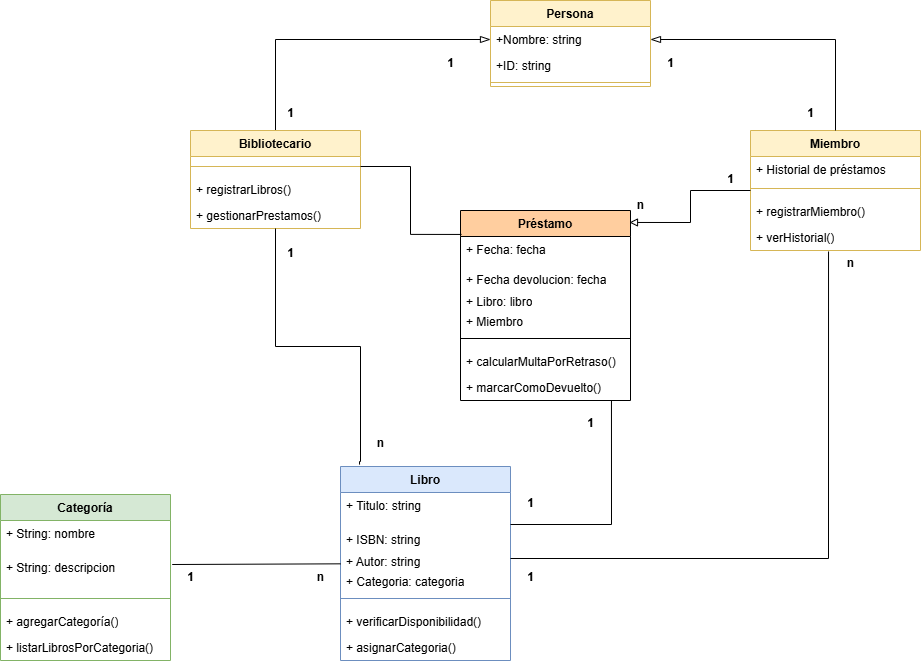

The diagram above was exported from draw.io. Its source (the exported page's mxGraphModel, read from the mxfile embedded in the PNG):
<mxGraphModel dx="1434" dy="786" grid="1" gridSize="10" guides="1" tooltips="1" connect="1" arrows="1" fold="1" page="1" pageScale="1" pageWidth="827" pageHeight="1169" math="0" shadow="0">
  <root>
    <mxCell id="0" />
    <mxCell id="1" parent="0" />
    <mxCell id="8rS9LMEOKrNN_putLrV8-1" value="Libro" style="swimlane;fontStyle=1;align=center;verticalAlign=top;childLayout=stackLayout;horizontal=1;startSize=26;horizontalStack=0;resizeParent=1;resizeParentMax=0;resizeLast=0;collapsible=1;marginBottom=0;whiteSpace=wrap;html=1;fillColor=#dae8fc;strokeColor=#6c8ebf;" parent="1" vertex="1">
      <mxGeometry x="450" y="506" width="170" height="194" as="geometry" />
    </mxCell>
    <mxCell id="8rS9LMEOKrNN_putLrV8-2" value="+ Titulo: string" style="text;strokeColor=none;fillColor=none;align=left;verticalAlign=top;spacingLeft=4;spacingRight=4;overflow=hidden;rotatable=0;points=[[0,0.5],[1,0.5]];portConstraint=eastwest;whiteSpace=wrap;html=1;" parent="8rS9LMEOKrNN_putLrV8-1" vertex="1">
      <mxGeometry y="26" width="170" height="34" as="geometry" />
    </mxCell>
    <mxCell id="8rS9LMEOKrNN_putLrV8-3" value="+ ISBN: string" style="text;strokeColor=none;fillColor=none;align=left;verticalAlign=top;spacingLeft=4;spacingRight=4;overflow=hidden;rotatable=0;points=[[0,0.5],[1,0.5]];portConstraint=eastwest;whiteSpace=wrap;html=1;" parent="8rS9LMEOKrNN_putLrV8-1" vertex="1">
      <mxGeometry y="60" width="170" height="22" as="geometry" />
    </mxCell>
    <mxCell id="8rS9LMEOKrNN_putLrV8-4" value="&lt;div&gt;+ Autor: string&lt;/div&gt;&lt;div&gt;&lt;br&gt;&lt;/div&gt;" style="text;strokeColor=none;fillColor=none;align=left;verticalAlign=top;spacingLeft=4;spacingRight=4;overflow=hidden;rotatable=0;points=[[0,0.5],[1,0.5]];portConstraint=eastwest;whiteSpace=wrap;html=1;" parent="8rS9LMEOKrNN_putLrV8-1" vertex="1">
      <mxGeometry y="82" width="170" height="20" as="geometry" />
    </mxCell>
    <mxCell id="v4AxrFCOQrU18PYHr7Hi-5" value="+ Categoria: categoria" style="text;strokeColor=none;fillColor=none;align=left;verticalAlign=top;spacingLeft=4;spacingRight=4;overflow=hidden;rotatable=0;points=[[0,0.5],[1,0.5]];portConstraint=eastwest;whiteSpace=wrap;html=1;" parent="8rS9LMEOKrNN_putLrV8-1" vertex="1">
      <mxGeometry y="102" width="170" height="20" as="geometry" />
    </mxCell>
    <mxCell id="8rS9LMEOKrNN_putLrV8-5" value="" style="line;strokeWidth=1;fillColor=none;align=left;verticalAlign=middle;spacingTop=-1;spacingLeft=3;spacingRight=3;rotatable=0;labelPosition=right;points=[];portConstraint=eastwest;strokeColor=inherit;" parent="8rS9LMEOKrNN_putLrV8-1" vertex="1">
      <mxGeometry y="122" width="170" height="20" as="geometry" />
    </mxCell>
    <mxCell id="8rS9LMEOKrNN_putLrV8-6" value="+ verificarDisponibilidad()" style="text;strokeColor=none;fillColor=none;align=left;verticalAlign=top;spacingLeft=4;spacingRight=4;overflow=hidden;rotatable=0;points=[[0,0.5],[1,0.5]];portConstraint=eastwest;whiteSpace=wrap;html=1;" parent="8rS9LMEOKrNN_putLrV8-1" vertex="1">
      <mxGeometry y="142" width="170" height="26" as="geometry" />
    </mxCell>
    <mxCell id="8rS9LMEOKrNN_putLrV8-7" value="+ asignarCategoria()" style="text;strokeColor=none;fillColor=none;align=left;verticalAlign=top;spacingLeft=4;spacingRight=4;overflow=hidden;rotatable=0;points=[[0,0.5],[1,0.5]];portConstraint=eastwest;whiteSpace=wrap;html=1;" parent="8rS9LMEOKrNN_putLrV8-1" vertex="1">
      <mxGeometry y="168" width="170" height="26" as="geometry" />
    </mxCell>
    <mxCell id="8rS9LMEOKrNN_putLrV8-8" value="Miembro" style="swimlane;fontStyle=1;align=center;verticalAlign=top;childLayout=stackLayout;horizontal=1;startSize=26;horizontalStack=0;resizeParent=1;resizeParentMax=0;resizeLast=0;collapsible=1;marginBottom=0;whiteSpace=wrap;html=1;fillColor=#fff2cc;strokeColor=#d6b656;" parent="1" vertex="1">
      <mxGeometry x="860" y="170" width="170" height="120" as="geometry" />
    </mxCell>
    <mxCell id="8rS9LMEOKrNN_putLrV8-10" value="+ Historial de préstamos" style="text;strokeColor=none;fillColor=none;align=left;verticalAlign=top;spacingLeft=4;spacingRight=4;overflow=hidden;rotatable=0;points=[[0,0.5],[1,0.5]];portConstraint=eastwest;whiteSpace=wrap;html=1;" parent="8rS9LMEOKrNN_putLrV8-8" vertex="1">
      <mxGeometry y="26" width="170" height="22" as="geometry" />
    </mxCell>
    <mxCell id="8rS9LMEOKrNN_putLrV8-12" value="" style="line;strokeWidth=1;fillColor=none;align=left;verticalAlign=middle;spacingTop=-1;spacingLeft=3;spacingRight=3;rotatable=0;labelPosition=right;points=[];portConstraint=eastwest;strokeColor=inherit;" parent="8rS9LMEOKrNN_putLrV8-8" vertex="1">
      <mxGeometry y="48" width="170" height="20" as="geometry" />
    </mxCell>
    <mxCell id="8rS9LMEOKrNN_putLrV8-13" value="+ registrarMiembro()" style="text;strokeColor=none;fillColor=none;align=left;verticalAlign=top;spacingLeft=4;spacingRight=4;overflow=hidden;rotatable=0;points=[[0,0.5],[1,0.5]];portConstraint=eastwest;whiteSpace=wrap;html=1;" parent="8rS9LMEOKrNN_putLrV8-8" vertex="1">
      <mxGeometry y="68" width="170" height="26" as="geometry" />
    </mxCell>
    <mxCell id="8rS9LMEOKrNN_putLrV8-14" value="+ verHistorial()" style="text;strokeColor=none;fillColor=none;align=left;verticalAlign=top;spacingLeft=4;spacingRight=4;overflow=hidden;rotatable=0;points=[[0,0.5],[1,0.5]];portConstraint=eastwest;whiteSpace=wrap;html=1;" parent="8rS9LMEOKrNN_putLrV8-8" vertex="1">
      <mxGeometry y="94" width="170" height="26" as="geometry" />
    </mxCell>
    <mxCell id="8rS9LMEOKrNN_putLrV8-15" value="Préstamo" style="swimlane;fontStyle=1;align=center;verticalAlign=top;childLayout=stackLayout;horizontal=1;startSize=26;horizontalStack=0;resizeParent=1;resizeParentMax=0;resizeLast=0;collapsible=1;marginBottom=0;whiteSpace=wrap;html=1;fillColor=#FFCE9F;" parent="1" vertex="1">
      <mxGeometry x="570" y="250" width="170" height="190" as="geometry" />
    </mxCell>
    <mxCell id="8rS9LMEOKrNN_putLrV8-16" value="&lt;div&gt;+ Fecha: fecha&lt;br&gt;&lt;/div&gt;&lt;div&gt;&lt;br&gt;&lt;/div&gt;" style="text;strokeColor=none;fillColor=none;align=left;verticalAlign=top;spacingLeft=4;spacingRight=4;overflow=hidden;rotatable=0;points=[[0,0.5],[1,0.5]];portConstraint=eastwest;whiteSpace=wrap;html=1;" parent="8rS9LMEOKrNN_putLrV8-15" vertex="1">
      <mxGeometry y="26" width="170" height="30" as="geometry" />
    </mxCell>
    <mxCell id="8rS9LMEOKrNN_putLrV8-17" value="+ Fecha devolucion: fecha" style="text;strokeColor=none;fillColor=none;align=left;verticalAlign=top;spacingLeft=4;spacingRight=4;overflow=hidden;rotatable=0;points=[[0,0.5],[1,0.5]];portConstraint=eastwest;whiteSpace=wrap;html=1;" parent="8rS9LMEOKrNN_putLrV8-15" vertex="1">
      <mxGeometry y="56" width="170" height="22" as="geometry" />
    </mxCell>
    <mxCell id="8rS9LMEOKrNN_putLrV8-18" value="+ Libro: libro" style="text;strokeColor=none;fillColor=none;align=left;verticalAlign=top;spacingLeft=4;spacingRight=4;overflow=hidden;rotatable=0;points=[[0,0.5],[1,0.5]];portConstraint=eastwest;whiteSpace=wrap;html=1;" parent="8rS9LMEOKrNN_putLrV8-15" vertex="1">
      <mxGeometry y="78" width="170" height="20" as="geometry" />
    </mxCell>
    <mxCell id="v4AxrFCOQrU18PYHr7Hi-3" value="+ Miembro" style="text;strokeColor=none;fillColor=none;align=left;verticalAlign=top;spacingLeft=4;spacingRight=4;overflow=hidden;rotatable=0;points=[[0,0.5],[1,0.5]];portConstraint=eastwest;whiteSpace=wrap;html=1;" parent="8rS9LMEOKrNN_putLrV8-15" vertex="1">
      <mxGeometry y="98" width="170" height="20" as="geometry" />
    </mxCell>
    <mxCell id="8rS9LMEOKrNN_putLrV8-19" value="" style="line;strokeWidth=1;fillColor=none;align=left;verticalAlign=middle;spacingTop=-1;spacingLeft=3;spacingRight=3;rotatable=0;labelPosition=right;points=[];portConstraint=eastwest;strokeColor=inherit;" parent="8rS9LMEOKrNN_putLrV8-15" vertex="1">
      <mxGeometry y="118" width="170" height="20" as="geometry" />
    </mxCell>
    <mxCell id="8rS9LMEOKrNN_putLrV8-20" value="+ calcularMultaPorRetraso()" style="text;strokeColor=none;fillColor=none;align=left;verticalAlign=top;spacingLeft=4;spacingRight=4;overflow=hidden;rotatable=0;points=[[0,0.5],[1,0.5]];portConstraint=eastwest;whiteSpace=wrap;html=1;" parent="8rS9LMEOKrNN_putLrV8-15" vertex="1">
      <mxGeometry y="138" width="170" height="26" as="geometry" />
    </mxCell>
    <mxCell id="8rS9LMEOKrNN_putLrV8-21" value="+ marcarComoDevuelto()" style="text;strokeColor=none;fillColor=none;align=left;verticalAlign=top;spacingLeft=4;spacingRight=4;overflow=hidden;rotatable=0;points=[[0,0.5],[1,0.5]];portConstraint=eastwest;whiteSpace=wrap;html=1;" parent="8rS9LMEOKrNN_putLrV8-15" vertex="1">
      <mxGeometry y="164" width="170" height="26" as="geometry" />
    </mxCell>
    <mxCell id="v4AxrFCOQrU18PYHr7Hi-18" style="edgeStyle=orthogonalEdgeStyle;rounded=0;orthogonalLoop=1;jettySize=auto;html=1;exitX=0.5;exitY=0;exitDx=0;exitDy=0;fontSize=12;startSize=8;endSize=8;entryX=0;entryY=0.5;entryDx=0;entryDy=0;endArrow=blockThin;endFill=0;" parent="1" source="8rS9LMEOKrNN_putLrV8-22" target="v4AxrFCOQrU18PYHr7Hi-11" edge="1">
      <mxGeometry relative="1" as="geometry">
        <mxPoint x="590" y="80" as="targetPoint" />
      </mxGeometry>
    </mxCell>
    <mxCell id="8rS9LMEOKrNN_putLrV8-22" value="Bibliotecario" style="swimlane;fontStyle=1;align=center;verticalAlign=top;childLayout=stackLayout;horizontal=1;startSize=26;horizontalStack=0;resizeParent=1;resizeParentMax=0;resizeLast=0;collapsible=1;marginBottom=0;whiteSpace=wrap;html=1;fillColor=#fff2cc;strokeColor=#d6b656;" parent="1" vertex="1">
      <mxGeometry x="300" y="170" width="170" height="98" as="geometry" />
    </mxCell>
    <mxCell id="8rS9LMEOKrNN_putLrV8-26" value="" style="line;strokeWidth=1;fillColor=none;align=left;verticalAlign=middle;spacingTop=-1;spacingLeft=3;spacingRight=3;rotatable=0;labelPosition=right;points=[];portConstraint=eastwest;strokeColor=inherit;" parent="8rS9LMEOKrNN_putLrV8-22" vertex="1">
      <mxGeometry y="26" width="170" height="20" as="geometry" />
    </mxCell>
    <mxCell id="8rS9LMEOKrNN_putLrV8-27" value="+ registrarLibros()" style="text;strokeColor=none;fillColor=none;align=left;verticalAlign=top;spacingLeft=4;spacingRight=4;overflow=hidden;rotatable=0;points=[[0,0.5],[1,0.5]];portConstraint=eastwest;whiteSpace=wrap;html=1;" parent="8rS9LMEOKrNN_putLrV8-22" vertex="1">
      <mxGeometry y="46" width="170" height="26" as="geometry" />
    </mxCell>
    <mxCell id="8rS9LMEOKrNN_putLrV8-28" value="+ gestionarPrestamos()" style="text;strokeColor=none;fillColor=none;align=left;verticalAlign=top;spacingLeft=4;spacingRight=4;overflow=hidden;rotatable=0;points=[[0,0.5],[1,0.5]];portConstraint=eastwest;whiteSpace=wrap;html=1;" parent="8rS9LMEOKrNN_putLrV8-22" vertex="1">
      <mxGeometry y="72" width="170" height="26" as="geometry" />
    </mxCell>
    <mxCell id="7vryUs7oaRDo2Wz0b5Gp-1" style="edgeStyle=orthogonalEdgeStyle;rounded=0;orthogonalLoop=1;jettySize=auto;html=1;entryX=0.5;entryY=1.038;entryDx=0;entryDy=0;entryPerimeter=0;endArrow=none;endFill=0;exitX=0.112;exitY=-0.01;exitDx=0;exitDy=0;exitPerimeter=0;" parent="1" source="8rS9LMEOKrNN_putLrV8-1" edge="1">
      <mxGeometry relative="1" as="geometry">
        <mxPoint x="385" y="267.99800000000005" as="targetPoint" />
        <mxPoint x="505.93000000000006" y="500.9359999999999" as="sourcePoint" />
        <Array as="points">
          <mxPoint x="469" y="501" />
          <mxPoint x="470" y="501" />
          <mxPoint x="470" y="386" />
          <mxPoint x="385" y="386" />
        </Array>
      </mxGeometry>
    </mxCell>
    <mxCell id="8rS9LMEOKrNN_putLrV8-29" value="Categoría" style="swimlane;fontStyle=1;align=center;verticalAlign=top;childLayout=stackLayout;horizontal=1;startSize=26;horizontalStack=0;resizeParent=1;resizeParentMax=0;resizeLast=0;collapsible=1;marginBottom=0;whiteSpace=wrap;html=1;fillColor=#d5e8d4;strokeColor=#82b366;" parent="1" vertex="1">
      <mxGeometry x="110" y="534" width="170" height="166" as="geometry" />
    </mxCell>
    <mxCell id="8rS9LMEOKrNN_putLrV8-30" value="+ String: nombre" style="text;strokeColor=none;fillColor=none;align=left;verticalAlign=top;spacingLeft=4;spacingRight=4;overflow=hidden;rotatable=0;points=[[0,0.5],[1,0.5]];portConstraint=eastwest;whiteSpace=wrap;html=1;" parent="8rS9LMEOKrNN_putLrV8-29" vertex="1">
      <mxGeometry y="26" width="170" height="34" as="geometry" />
    </mxCell>
    <mxCell id="v4AxrFCOQrU18PYHr7Hi-1" value="+ String: descripcion" style="text;strokeColor=none;fillColor=none;align=left;verticalAlign=top;spacingLeft=4;spacingRight=4;overflow=hidden;rotatable=0;points=[[0,0.5],[1,0.5]];portConstraint=eastwest;whiteSpace=wrap;html=1;" parent="8rS9LMEOKrNN_putLrV8-29" vertex="1">
      <mxGeometry y="60" width="170" height="34" as="geometry" />
    </mxCell>
    <mxCell id="8rS9LMEOKrNN_putLrV8-33" value="" style="line;strokeWidth=1;fillColor=none;align=left;verticalAlign=middle;spacingTop=-1;spacingLeft=3;spacingRight=3;rotatable=0;labelPosition=right;points=[];portConstraint=eastwest;strokeColor=inherit;" parent="8rS9LMEOKrNN_putLrV8-29" vertex="1">
      <mxGeometry y="94" width="170" height="20" as="geometry" />
    </mxCell>
    <mxCell id="8rS9LMEOKrNN_putLrV8-34" value="+ agregarCategoría()" style="text;strokeColor=none;fillColor=none;align=left;verticalAlign=top;spacingLeft=4;spacingRight=4;overflow=hidden;rotatable=0;points=[[0,0.5],[1,0.5]];portConstraint=eastwest;whiteSpace=wrap;html=1;" parent="8rS9LMEOKrNN_putLrV8-29" vertex="1">
      <mxGeometry y="114" width="170" height="26" as="geometry" />
    </mxCell>
    <mxCell id="8rS9LMEOKrNN_putLrV8-35" value="+ listarLibrosPorCategoria()" style="text;strokeColor=none;fillColor=none;align=left;verticalAlign=top;spacingLeft=4;spacingRight=4;overflow=hidden;rotatable=0;points=[[0,0.5],[1,0.5]];portConstraint=eastwest;whiteSpace=wrap;html=1;" parent="8rS9LMEOKrNN_putLrV8-29" vertex="1">
      <mxGeometry y="140" width="170" height="26" as="geometry" />
    </mxCell>
    <mxCell id="v4AxrFCOQrU18PYHr7Hi-4" style="edgeStyle=orthogonalEdgeStyle;rounded=0;orthogonalLoop=1;jettySize=auto;html=1;fontSize=12;startSize=8;endSize=8;endArrow=none;endFill=0;entryX=0.888;entryY=1;entryDx=0;entryDy=0;entryPerimeter=0;exitX=1;exitY=-0.091;exitDx=0;exitDy=0;exitPerimeter=0;" parent="1" source="8rS9LMEOKrNN_putLrV8-3" target="8rS9LMEOKrNN_putLrV8-21" edge="1">
      <mxGeometry relative="1" as="geometry">
        <mxPoint x="930" y="690.2916666666667" as="targetPoint" />
      </mxGeometry>
    </mxCell>
    <mxCell id="v4AxrFCOQrU18PYHr7Hi-7" style="edgeStyle=none;curved=1;rounded=0;orthogonalLoop=1;jettySize=auto;html=1;fontSize=12;startSize=8;endSize=8;endArrow=none;endFill=0;exitX=1.01;exitY=0.294;exitDx=0;exitDy=0;exitPerimeter=0;" parent="1" source="v4AxrFCOQrU18PYHr7Hi-1" target="8rS9LMEOKrNN_putLrV8-1" edge="1">
      <mxGeometry relative="1" as="geometry" />
    </mxCell>
    <mxCell id="v4AxrFCOQrU18PYHr7Hi-8" value="n" style="text;align=center;fontStyle=1;verticalAlign=middle;spacingLeft=3;spacingRight=3;strokeColor=none;rotatable=0;points=[[0,0.5],[1,0.5]];portConstraint=eastwest;html=1;" parent="1" vertex="1">
      <mxGeometry x="390" y="604" width="80" height="26" as="geometry" />
    </mxCell>
    <mxCell id="v4AxrFCOQrU18PYHr7Hi-9" value="1" style="text;align=center;fontStyle=1;verticalAlign=middle;spacingLeft=3;spacingRight=3;strokeColor=none;rotatable=0;points=[[0,0.5],[1,0.5]];portConstraint=eastwest;html=1;" parent="1" vertex="1">
      <mxGeometry x="260" y="604" width="80" height="26" as="geometry" />
    </mxCell>
    <mxCell id="v4AxrFCOQrU18PYHr7Hi-10" value="Persona" style="swimlane;fontStyle=1;align=center;verticalAlign=top;childLayout=stackLayout;horizontal=1;startSize=26;horizontalStack=0;resizeParent=1;resizeParentMax=0;resizeLast=0;collapsible=1;marginBottom=0;whiteSpace=wrap;html=1;fillColor=#fff2cc;strokeColor=#d6b656;" parent="1" vertex="1">
      <mxGeometry x="600" y="40" width="160" height="86" as="geometry" />
    </mxCell>
    <mxCell id="v4AxrFCOQrU18PYHr7Hi-11" value="+Nombre: string" style="text;strokeColor=none;fillColor=none;align=left;verticalAlign=top;spacingLeft=4;spacingRight=4;overflow=hidden;rotatable=0;points=[[0,0.5],[1,0.5]];portConstraint=eastwest;whiteSpace=wrap;html=1;" parent="v4AxrFCOQrU18PYHr7Hi-10" vertex="1">
      <mxGeometry y="26" width="160" height="26" as="geometry" />
    </mxCell>
    <mxCell id="v4AxrFCOQrU18PYHr7Hi-16" value="+ID: string" style="text;strokeColor=none;fillColor=none;align=left;verticalAlign=top;spacingLeft=4;spacingRight=4;overflow=hidden;rotatable=0;points=[[0,0.5],[1,0.5]];portConstraint=eastwest;whiteSpace=wrap;html=1;" parent="v4AxrFCOQrU18PYHr7Hi-10" vertex="1">
      <mxGeometry y="52" width="160" height="26" as="geometry" />
    </mxCell>
    <mxCell id="v4AxrFCOQrU18PYHr7Hi-12" value="" style="line;strokeWidth=1;fillColor=none;align=left;verticalAlign=middle;spacingTop=-1;spacingLeft=3;spacingRight=3;rotatable=0;labelPosition=right;points=[];portConstraint=eastwest;strokeColor=inherit;" parent="v4AxrFCOQrU18PYHr7Hi-10" vertex="1">
      <mxGeometry y="78" width="160" height="8" as="geometry" />
    </mxCell>
    <mxCell id="v4AxrFCOQrU18PYHr7Hi-19" style="edgeStyle=orthogonalEdgeStyle;rounded=0;orthogonalLoop=1;jettySize=auto;html=1;exitX=0.5;exitY=0;exitDx=0;exitDy=0;fontSize=12;startSize=8;endSize=8;entryX=1;entryY=0.5;entryDx=0;entryDy=0;endArrow=blockThin;endFill=0;" parent="1" source="8rS9LMEOKrNN_putLrV8-8" target="v4AxrFCOQrU18PYHr7Hi-11" edge="1">
      <mxGeometry relative="1" as="geometry">
        <mxPoint x="915" y="80" as="targetPoint" />
        <mxPoint x="700" y="180" as="sourcePoint" />
      </mxGeometry>
    </mxCell>
    <mxCell id="7vryUs7oaRDo2Wz0b5Gp-3" value="n" style="text;align=center;fontStyle=1;verticalAlign=middle;spacingLeft=3;spacingRight=3;strokeColor=none;rotatable=0;points=[[0,0.5],[1,0.5]];portConstraint=eastwest;html=1;" parent="1" vertex="1">
      <mxGeometry x="450" y="470" width="80" height="26" as="geometry" />
    </mxCell>
    <mxCell id="7vryUs7oaRDo2Wz0b5Gp-4" value="1" style="text;align=center;fontStyle=1;verticalAlign=middle;spacingLeft=3;spacingRight=3;strokeColor=none;rotatable=0;points=[[0,0.5],[1,0.5]];portConstraint=eastwest;html=1;" parent="1" vertex="1">
      <mxGeometry x="360" y="280" width="80" height="26" as="geometry" />
    </mxCell>
    <mxCell id="7vryUs7oaRDo2Wz0b5Gp-6" style="edgeStyle=orthogonalEdgeStyle;rounded=0;orthogonalLoop=1;jettySize=auto;html=1;entryX=1;entryY=0.5;entryDx=0;entryDy=0;exitX=0.459;exitY=1.038;exitDx=0;exitDy=0;exitPerimeter=0;endArrow=none;endFill=0;" parent="1" source="8rS9LMEOKrNN_putLrV8-14" target="8rS9LMEOKrNN_putLrV8-4" edge="1">
      <mxGeometry relative="1" as="geometry">
        <mxPoint x="939" y="348" as="sourcePoint" />
      </mxGeometry>
    </mxCell>
    <mxCell id="7vryUs7oaRDo2Wz0b5Gp-8" style="edgeStyle=orthogonalEdgeStyle;rounded=0;orthogonalLoop=1;jettySize=auto;html=1;entryX=0.994;entryY=0.063;entryDx=0;entryDy=0;endArrow=block;endFill=0;exitX=0;exitY=0.5;exitDx=0;exitDy=0;entryPerimeter=0;" parent="1" source="8rS9LMEOKrNN_putLrV8-8" target="8rS9LMEOKrNN_putLrV8-15" edge="1">
      <mxGeometry relative="1" as="geometry" />
    </mxCell>
    <mxCell id="7vryUs7oaRDo2Wz0b5Gp-9" value="1" style="text;align=center;fontStyle=1;verticalAlign=middle;spacingLeft=3;spacingRight=3;strokeColor=none;rotatable=0;points=[[0,0.5],[1,0.5]];portConstraint=eastwest;html=1;" parent="1" vertex="1">
      <mxGeometry x="800" y="206" width="80" height="26" as="geometry" />
    </mxCell>
    <mxCell id="7vryUs7oaRDo2Wz0b5Gp-10" value="n" style="text;align=center;fontStyle=1;verticalAlign=middle;spacingLeft=3;spacingRight=3;strokeColor=none;rotatable=0;points=[[0,0.5],[1,0.5]];portConstraint=eastwest;html=1;" parent="1" vertex="1">
      <mxGeometry x="710" y="232" width="80" height="26" as="geometry" />
    </mxCell>
    <mxCell id="7vryUs7oaRDo2Wz0b5Gp-11" value="1" style="text;align=center;fontStyle=1;verticalAlign=middle;spacingLeft=3;spacingRight=3;strokeColor=none;rotatable=0;points=[[0,0.5],[1,0.5]];portConstraint=eastwest;html=1;" parent="1" vertex="1">
      <mxGeometry x="600" y="530" width="80" height="26" as="geometry" />
    </mxCell>
    <mxCell id="7vryUs7oaRDo2Wz0b5Gp-12" value="1" style="text;align=center;fontStyle=1;verticalAlign=middle;spacingLeft=3;spacingRight=3;strokeColor=none;rotatable=0;points=[[0,0.5],[1,0.5]];portConstraint=eastwest;html=1;" parent="1" vertex="1">
      <mxGeometry x="600" y="604" width="80" height="26" as="geometry" />
    </mxCell>
    <mxCell id="7vryUs7oaRDo2Wz0b5Gp-13" value="n" style="text;align=center;fontStyle=1;verticalAlign=middle;spacingLeft=3;spacingRight=3;strokeColor=none;rotatable=0;points=[[0,0.5],[1,0.5]];portConstraint=eastwest;html=1;" parent="1" vertex="1">
      <mxGeometry x="920" y="290" width="80" height="26" as="geometry" />
    </mxCell>
    <mxCell id="7vryUs7oaRDo2Wz0b5Gp-15" value="1" style="text;align=center;fontStyle=1;verticalAlign=middle;spacingLeft=3;spacingRight=3;strokeColor=none;rotatable=0;points=[[0,0.5],[1,0.5]];portConstraint=eastwest;html=1;" parent="1" vertex="1">
      <mxGeometry x="660" y="450" width="80" height="26" as="geometry" />
    </mxCell>
    <mxCell id="7vryUs7oaRDo2Wz0b5Gp-18" style="edgeStyle=orthogonalEdgeStyle;rounded=0;orthogonalLoop=1;jettySize=auto;html=1;entryX=0.006;entryY=0.126;entryDx=0;entryDy=0;entryPerimeter=0;endArrow=none;endFill=0;" parent="1" source="8rS9LMEOKrNN_putLrV8-26" target="8rS9LMEOKrNN_putLrV8-15" edge="1">
      <mxGeometry relative="1" as="geometry" />
    </mxCell>
    <mxCell id="7vryUs7oaRDo2Wz0b5Gp-19" value="1" style="text;align=center;fontStyle=1;verticalAlign=middle;spacingLeft=3;spacingRight=3;strokeColor=none;rotatable=0;points=[[0,0.5],[1,0.5]];portConstraint=eastwest;html=1;" parent="1" vertex="1">
      <mxGeometry x="740" y="90" width="80" height="26" as="geometry" />
    </mxCell>
    <mxCell id="7vryUs7oaRDo2Wz0b5Gp-20" value="1" style="text;align=center;fontStyle=1;verticalAlign=middle;spacingLeft=3;spacingRight=3;strokeColor=none;rotatable=0;points=[[0,0.5],[1,0.5]];portConstraint=eastwest;html=1;" parent="1" vertex="1">
      <mxGeometry x="880" y="140" width="80" height="26" as="geometry" />
    </mxCell>
    <mxCell id="7vryUs7oaRDo2Wz0b5Gp-21" value="1" style="text;align=center;fontStyle=1;verticalAlign=middle;spacingLeft=3;spacingRight=3;strokeColor=none;rotatable=0;points=[[0,0.5],[1,0.5]];portConstraint=eastwest;html=1;" parent="1" vertex="1">
      <mxGeometry x="360" y="140" width="80" height="26" as="geometry" />
    </mxCell>
    <mxCell id="7vryUs7oaRDo2Wz0b5Gp-22" value="1" style="text;align=center;fontStyle=1;verticalAlign=middle;spacingLeft=3;spacingRight=3;strokeColor=none;rotatable=0;points=[[0,0.5],[1,0.5]];portConstraint=eastwest;html=1;" parent="1" vertex="1">
      <mxGeometry x="520" y="90" width="80" height="26" as="geometry" />
    </mxCell>
  </root>
</mxGraphModel>